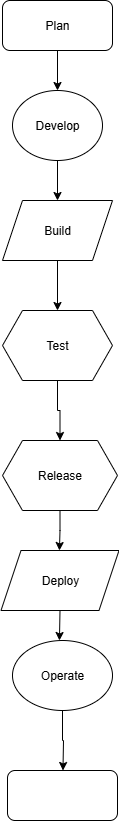

The diagram above was exported from draw.io. Its source (the exported page's mxGraphModel, read from the mxfile embedded in the PNG):
<mxGraphModel dx="1226" dy="661" grid="1" gridSize="10" guides="1" tooltips="1" connect="1" arrows="1" fold="1" page="1" pageScale="1" pageWidth="827" pageHeight="1169" math="0" shadow="0">
  <root>
    <mxCell id="0" />
    <mxCell id="1" parent="0" />
    <mxCell id="8N389LPr2QTOvmTR3rgE-9" style="edgeStyle=orthogonalEdgeStyle;rounded=0;orthogonalLoop=1;jettySize=auto;html=1;exitX=0.5;exitY=1;exitDx=0;exitDy=0;entryX=0.5;entryY=0;entryDx=0;entryDy=0;" edge="1" parent="1" source="8N389LPr2QTOvmTR3rgE-1" target="8N389LPr2QTOvmTR3rgE-2">
      <mxGeometry relative="1" as="geometry" />
    </mxCell>
    <mxCell id="8N389LPr2QTOvmTR3rgE-1" value="Plan" style="rounded=1;whiteSpace=wrap;html=1;" vertex="1" parent="1">
      <mxGeometry x="330" y="40" width="110" height="50" as="geometry" />
    </mxCell>
    <mxCell id="8N389LPr2QTOvmTR3rgE-10" style="edgeStyle=orthogonalEdgeStyle;rounded=0;orthogonalLoop=1;jettySize=auto;html=1;exitX=0.5;exitY=1;exitDx=0;exitDy=0;entryX=0.5;entryY=0;entryDx=0;entryDy=0;" edge="1" parent="1" source="8N389LPr2QTOvmTR3rgE-2" target="8N389LPr2QTOvmTR3rgE-3">
      <mxGeometry relative="1" as="geometry" />
    </mxCell>
    <mxCell id="8N389LPr2QTOvmTR3rgE-2" value="Develop" style="ellipse;whiteSpace=wrap;html=1;" vertex="1" parent="1">
      <mxGeometry x="340" y="130" width="90" height="70" as="geometry" />
    </mxCell>
    <mxCell id="8N389LPr2QTOvmTR3rgE-11" style="edgeStyle=orthogonalEdgeStyle;rounded=0;orthogonalLoop=1;jettySize=auto;html=1;exitX=0.5;exitY=1;exitDx=0;exitDy=0;entryX=0.5;entryY=0;entryDx=0;entryDy=0;" edge="1" parent="1" source="8N389LPr2QTOvmTR3rgE-3" target="8N389LPr2QTOvmTR3rgE-4">
      <mxGeometry relative="1" as="geometry" />
    </mxCell>
    <mxCell id="8N389LPr2QTOvmTR3rgE-3" value="Build" style="shape=parallelogram;perimeter=parallelogramPerimeter;whiteSpace=wrap;html=1;fixedSize=1;" vertex="1" parent="1">
      <mxGeometry x="330" y="240" width="110" height="60" as="geometry" />
    </mxCell>
    <mxCell id="8N389LPr2QTOvmTR3rgE-13" style="edgeStyle=orthogonalEdgeStyle;rounded=0;orthogonalLoop=1;jettySize=auto;html=1;exitX=0.5;exitY=1;exitDx=0;exitDy=0;entryX=0.5;entryY=0;entryDx=0;entryDy=0;" edge="1" parent="1" source="8N389LPr2QTOvmTR3rgE-4" target="8N389LPr2QTOvmTR3rgE-5">
      <mxGeometry relative="1" as="geometry" />
    </mxCell>
    <mxCell id="8N389LPr2QTOvmTR3rgE-4" value="Test" style="shape=hexagon;perimeter=hexagonPerimeter2;whiteSpace=wrap;html=1;fixedSize=1;" vertex="1" parent="1">
      <mxGeometry x="330" y="350" width="110" height="70" as="geometry" />
    </mxCell>
    <mxCell id="8N389LPr2QTOvmTR3rgE-14" style="edgeStyle=orthogonalEdgeStyle;rounded=0;orthogonalLoop=1;jettySize=auto;html=1;exitX=0.5;exitY=1;exitDx=0;exitDy=0;" edge="1" parent="1" source="8N389LPr2QTOvmTR3rgE-5">
      <mxGeometry relative="1" as="geometry">
        <mxPoint x="386.9411764705883" y="590" as="targetPoint" />
      </mxGeometry>
    </mxCell>
    <mxCell id="8N389LPr2QTOvmTR3rgE-5" value="Release" style="shape=hexagon;perimeter=hexagonPerimeter2;whiteSpace=wrap;html=1;fixedSize=1;" vertex="1" parent="1">
      <mxGeometry x="330" y="480" width="115" height="70" as="geometry" />
    </mxCell>
    <mxCell id="8N389LPr2QTOvmTR3rgE-15" style="edgeStyle=orthogonalEdgeStyle;rounded=0;orthogonalLoop=1;jettySize=auto;html=1;exitX=0.5;exitY=1;exitDx=0;exitDy=0;" edge="1" parent="1" source="8N389LPr2QTOvmTR3rgE-6">
      <mxGeometry relative="1" as="geometry">
        <mxPoint x="386.9411764705883" y="680" as="targetPoint" />
      </mxGeometry>
    </mxCell>
    <mxCell id="8N389LPr2QTOvmTR3rgE-6" value="Deploy" style="shape=parallelogram;perimeter=parallelogramPerimeter;whiteSpace=wrap;html=1;fixedSize=1;" vertex="1" parent="1">
      <mxGeometry x="328.5" y="590" width="118" height="60" as="geometry" />
    </mxCell>
    <mxCell id="8N389LPr2QTOvmTR3rgE-16" style="edgeStyle=orthogonalEdgeStyle;rounded=0;orthogonalLoop=1;jettySize=auto;html=1;exitX=0.5;exitY=1;exitDx=0;exitDy=0;" edge="1" parent="1" source="8N389LPr2QTOvmTR3rgE-7">
      <mxGeometry relative="1" as="geometry">
        <mxPoint x="390.47058823529414" y="810" as="targetPoint" />
      </mxGeometry>
    </mxCell>
    <mxCell id="8N389LPr2QTOvmTR3rgE-7" value="Operate" style="ellipse;whiteSpace=wrap;html=1;" vertex="1" parent="1">
      <mxGeometry x="340" y="680" width="100" height="70" as="geometry" />
    </mxCell>
    <mxCell id="8N389LPr2QTOvmTR3rgE-8" value="" style="rounded=1;whiteSpace=wrap;html=1;" vertex="1" parent="1">
      <mxGeometry x="335" y="810" width="110" height="50" as="geometry" />
    </mxCell>
  </root>
</mxGraphModel>